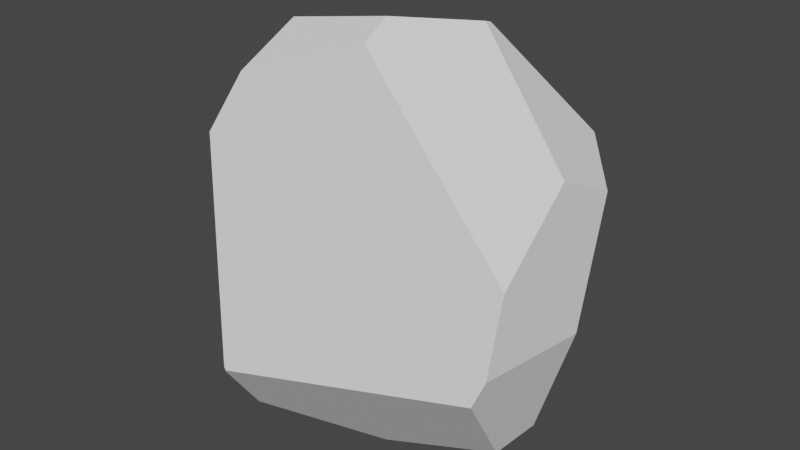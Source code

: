 # Source: GroundRock1.blend  (saved by Blender 2.93.21; exported with 4.5.12 LTS)
import bpy
from mathutils import Matrix  # noqa: F401  (used for matrix-valued properties, if any)

bpy.ops.wm.read_factory_settings(use_empty=True)
scene = bpy.context.scene
scene.name = 'Scene'

# ---- collections
col_collection = bpy.data.collections.new('Collection'); scene.collection.children.link(col_collection)

# ---- world
world_world = bpy.data.worlds.new('World'); scene.world = world_world
world_world.use_nodes = True; world_world.node_tree.nodes.clear()
_N = world_world.node_tree.nodes; _L = world_world.node_tree.links
n0 = _N.new('ShaderNodeOutputWorld'); n0.name = 'World Output'; n0.location = (300, 300)
n1 = _N.new('ShaderNodeBackground'); n1.name = 'Background'; n1.location = (10, 300)
n1.inputs[0].default_value = (0.05088, 0.05088, 0.05088, 1.0)
_L.new(n1.outputs[0], n0.inputs[0])
n0.is_active_output = True
world_world.color = (0.05088, 0.05088, 0.05088)
world_world.use_sun_shadow = False
world_world.sun_shadow_jitter_overblur = 0.0

# ---- meshes
me_sphere = bpy.data.meshes.new('Sphere')
me_sphere.from_pydata([(0.3188, 0.2141, -0.8048), (-0.4827, -0.106, -0.7486), (-0.4893, 0.1801, -0.6953), (-0.8642, 0.303, 0.04779), (-0.6811, 0.532, -0.2741), (0.6481, 0.5659, -0.4784), (-0.007724, 0.9493, 0.06173), (-0.3864, -0.8771, 0.2625), (0.7528, -0.6384, 0.08433), (-0.3892, -0.8815, 0.2455), (0.7574, -0.6345, 0.07329), (-0.6859, -0.5216, -0.4143), (-0.5768, -0.3919, -0.6072), (-0.3771, -0.885, 0.2539), (0.7507, -0.6412, 0.08297), (0.8277, 0.3267, -0.3778), (0.8445, 0.09401, 0.02135), (0.7871, -0.5905, 0.006378), (-0.7778, 0.2819, 0.358), (-0.06311, 0.8008, 0.4424), (-0.432, -0.5968, 0.4789), (0.702, 0.04648, 0.3811), (0.668, -0.2344, 0.4021), (0.1057, -0.2732, 0.5471), (0.1572, 0.544, 0.4979), (0.3186, 0.1715, -0.8126), (0.008149, -0.09823, -0.8175), (-0.01603, -0.2341, -0.753), (0.7775, -0.4498, -0.2295), (0.7917, -0.01482, -0.4679)], [], [(28, 17, 10, 14, 13, 9, 11, 12, 27), (27, 12, 1, 26), (4, 6, 5, 0, 2), (9, 13, 7), (10, 8, 14), (3, 4, 2, 1, 12, 11), (20, 18, 3, 11, 9, 7), (22, 8, 10, 17, 16, 21), (22, 21, 24, 23), (22, 23, 20, 7, 13, 14, 8), (6, 4, 3, 18, 19), (19, 18, 20, 23, 24), (19, 24, 21, 16, 15, 5, 6), (15, 16, 17, 28, 29), (28, 27, 26, 25, 29), (2, 0, 25, 26, 1), (0, 5, 15, 29, 25)])
_uv = me_sphere.uv_layers.new(name='UVMap')
_uv.uv.foreach_set('vector', [0.4174, 0.4213, 0.3976, 0.502, 0.3889, 0.5235, 0.3874, 0.5266, 0.1859, 0.5821, 0.1838, 0.5793, 0.1565, 0.3626, 0.1104, 0.2883, 0.2944, 0.2183, 0.2944, 0.2183, 0.1104, 0.2883, 0.1023, 0.2277, 0.294, 0.1894, 0.8817, 0.4061, 0.753, 0.5193, 0.6126, 0.3397, 0.5303, 0.1968, 0.8669, 0.252, 0.1838, 0.5793, 0.1859, 0.5821, 0.184, 0.585, 0.3889, 0.5235, 0.388, 0.527, 0.3874, 0.5266, 0.8318, 0.5147, 0.8817, 0.4061, 0.8669, 0.252, 0.1023, 0.2277, 0.1104, 0.2883, 0.1565, 0.3626, 0.3002, 0.6644, 0.8818, 0.6238, 0.8318, 0.5147, 0.1565, 0.3626, 0.1838, 0.5793, 0.184, 0.585, 0.4568, 0.6391, 0.388, 0.527, 0.3889, 0.5235, 0.3976, 0.502, 0.5145, 0.5117, 0.5053, 0.6343, 0.4568, 0.6391, 0.5053, 0.6343, 0.6786, 0.6722, 0.4056, 0.6894, 0.4568, 0.6391, 0.4056, 0.6894, 0.3002, 0.6644, 0.184, 0.585, 0.1859, 0.5821, 0.3874, 0.5266, 0.388, 0.527, 0.753, 0.5193, 0.8817, 0.4061, 0.8318, 0.5147, 0.8818, 0.6238, 0.7655, 0.6523, 0.7655, 0.6523, 0.8818, 0.6238, 0.3002, 0.6644, 0.4056, 0.6894, 0.6786, 0.6722, 0.7655, 0.6523, 0.6786, 0.6722, 0.5053, 0.6343, 0.5145, 0.5117, 0.561, 0.3755, 0.6126, 0.3397, 0.753, 0.5193, 0.561, 0.3755, 0.5145, 0.5117, 0.3976, 0.502, 0.4174, 0.4213, 0.4932, 0.3418, 0.4174, 0.4213, 0.2944, 0.2183, 0.294, 0.1894, 0.5143, 0.1924, 0.4932, 0.3418, 0.8669, 0.252, 0.5303, 0.1968, 0.5143, 0.1924, 0.294, 0.1894, 0.1023, 0.2277, 0.5303, 0.1968, 0.6126, 0.3397, 0.561, 0.3755, 0.4932, 0.3418, 0.5143, 0.1924])
me_sphere.use_remesh_fix_poles = True
me_sphere.use_remesh_preserve_attributes = False
me_sphere.update()

# ---- objects
ob_sphere = bpy.data.objects.new('Sphere', me_sphere)

# ---- transforms, parenting, visibility, modifiers, constraints
ob_sphere.location = (0.0, 0.0, 4.127)
ob_sphere.scale = (2.789, 2.127, -3.801)

# ---- collection membership
col_collection.objects.link(ob_sphere)

# ---- scene / render settings (as saved in the file)
scene.frame_start = 1; scene.frame_end = 250; scene.frame_set(1)
scene.render.engine = 'BLENDER_EEVEE_NEXT'
scene.cycles.use_denoising = False
scene.cycles.samples = 128
scene.cycles.sampling_pattern = 'TABULATED_SOBOL'
scene.cycles.use_adaptive_sampling = False
scene.cycles.use_light_tree = False
scene.view_settings.view_transform = 'Filmic'
bpy.context.view_layer.update()

# ---- added for rendering (the .blend has no active camera and no usable light): camera, sun
cam_auto = bpy.data.cameras.new('AutoCamera')
cam_auto.lens = 50.0
cam_auto.sensor_width = 36.0
cam_auto.clip_end = 1000.0
ob_auto_camera = bpy.data.objects.new('AutoCamera', cam_auto)
scene.collection.objects.link(ob_auto_camera)
ob_auto_camera.location = (7.42294, -8.87216, 10.6014)
ob_auto_camera.rotation_euler = (1.09748, -7.21219e-08, 0.694738)
scene.camera = ob_auto_camera
light_auto_sun = bpy.data.lights.new('AutoSun', 'SUN')
light_auto_sun.energy = 3.0
light_auto_sun.angle = 0.0523599
ob_auto_sun = bpy.data.objects.new('AutoSun', light_auto_sun)
scene.collection.objects.link(ob_auto_sun)
ob_auto_sun.rotation_euler = (0.872665, 0.174533, 0.523599)
bpy.context.view_layer.update()

